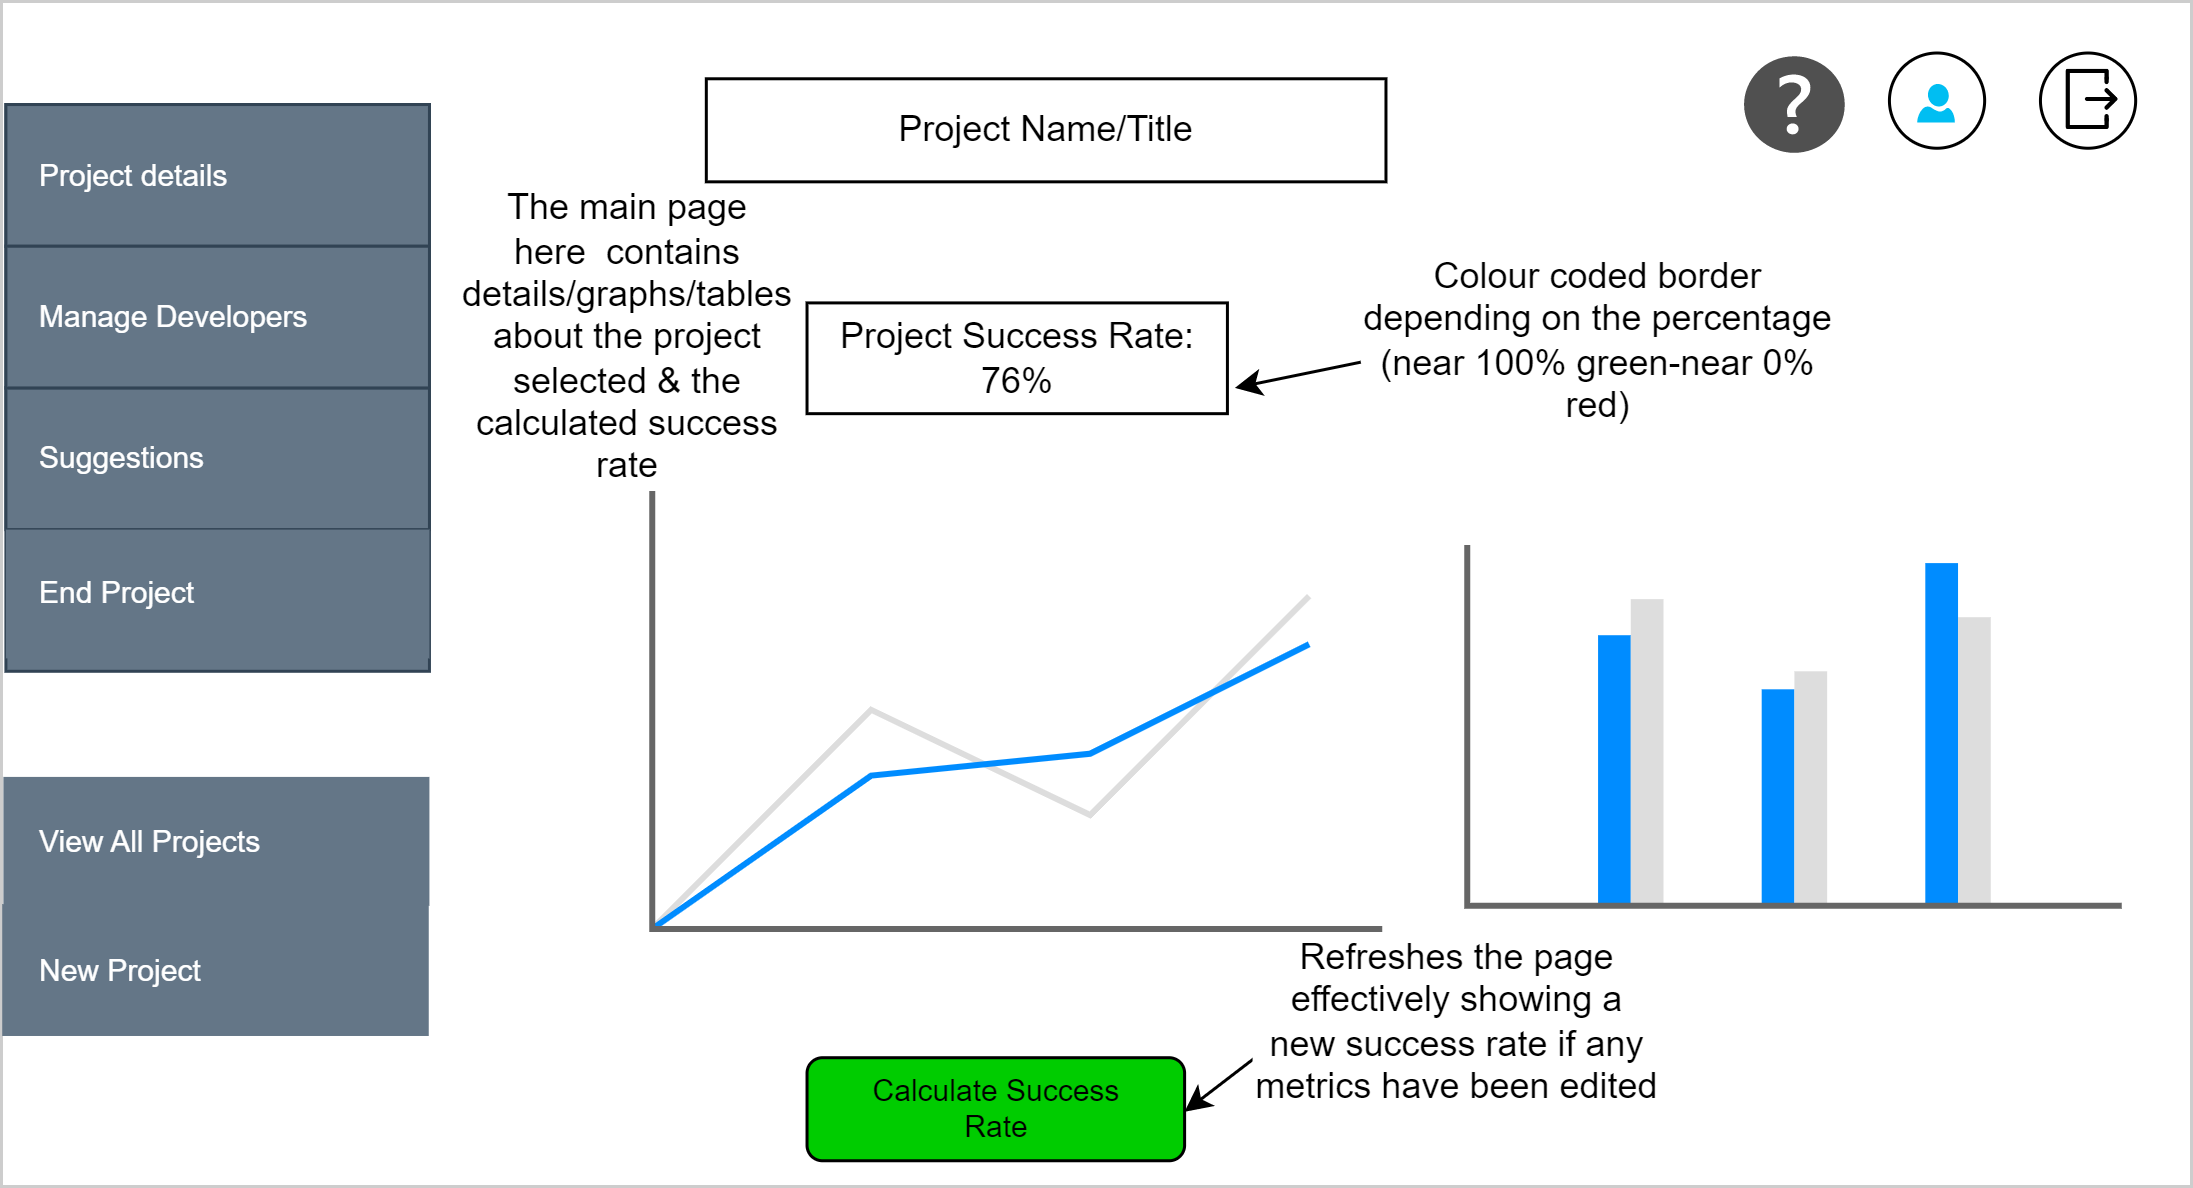

The diagram above was exported from draw.io. Its source (the exported page's mxGraphModel, read from the mxfile embedded in the PNG):
<mxGraphModel dx="910" dy="476" grid="1" gridSize="10" guides="1" tooltips="1" connect="1" arrows="1" fold="1" page="1" pageScale="1" pageWidth="850" pageHeight="1400" math="0" shadow="0">
  <root>
    <mxCell id="0" />
    <mxCell id="1" parent="0" />
    <mxCell id="FiZCS0KsJqj2U6U472T4-1" value="" style="group" vertex="1" connectable="0" parent="1">
      <mxGeometry x="60" y="870" width="730" height="395" as="geometry" />
    </mxCell>
    <mxCell id="FiZCS0KsJqj2U6U472T4-2" value="" style="rounded=0;whiteSpace=wrap;html=1;strokeColor=#4444;" vertex="1" parent="FiZCS0KsJqj2U6U472T4-1">
      <mxGeometry width="730" height="395" as="geometry" />
    </mxCell>
    <mxCell id="FiZCS0KsJqj2U6U472T4-3" value="Project Name/Title" style="text;html=1;strokeColor=default;fillColor=none;align=center;verticalAlign=middle;whiteSpace=wrap;rounded=0;" vertex="1" parent="FiZCS0KsJqj2U6U472T4-1">
      <mxGeometry x="234.94252873563218" y="25.76086956521739" width="226.55172413793102" height="34.34782608695652" as="geometry" />
    </mxCell>
    <mxCell id="FiZCS0KsJqj2U6U472T4-4" value="" style="verticalLabelPosition=bottom;shadow=0;dashed=0;align=center;html=1;verticalAlign=top;strokeWidth=1;shape=mxgraph.mockup.graphics.lineChart;strokeColor=none;strokeColor2=#666666;strokeColor3=#008cff;strokeColor4=#dddddd;" vertex="1" parent="FiZCS0KsJqj2U6U472T4-1">
      <mxGeometry x="216.9022988505747" y="163.15217391304347" width="243.33333333333331" height="145.97826086956522" as="geometry" />
    </mxCell>
    <mxCell id="FiZCS0KsJqj2U6U472T4-5" value="" style="verticalLabelPosition=bottom;shadow=0;dashed=0;align=center;html=1;verticalAlign=top;strokeWidth=1;shape=mxgraph.mockup.graphics.columnChart;strokeColor=none;strokeColor2=none;strokeColor3=#666666;fillColor2=#008cff;fillColor3=#dddddd;" vertex="1" parent="FiZCS0KsJqj2U6U472T4-1">
      <mxGeometry x="488.5545977011494" y="181.18478260869566" width="218.16091954022988" height="120.21739130434783" as="geometry" />
    </mxCell>
    <mxCell id="FiZCS0KsJqj2U6U472T4-6" value="" style="sketch=0;pointerEvents=1;shadow=0;dashed=0;html=1;strokeColor=none;fillColor=#505050;labelPosition=center;verticalLabelPosition=bottom;verticalAlign=top;outlineConnect=0;align=center;shape=mxgraph.office.concepts.help;" vertex="1" parent="FiZCS0KsJqj2U6U472T4-1">
      <mxGeometry x="580.8534482758621" y="18.247282608695652" width="33.5632183908046" height="32.20108695652174" as="geometry" />
    </mxCell>
    <mxCell id="FiZCS0KsJqj2U6U472T4-7" value="&#10;&lt;span style=&quot;color: rgb(255, 255, 255); font-family: Helvetica; font-size: 8px; font-style: normal; font-variant-ligatures: normal; font-variant-caps: normal; font-weight: 400; letter-spacing: normal; orphans: 2; text-align: left; text-indent: 0px; text-transform: none; widows: 2; word-spacing: 0px; -webkit-text-stroke-width: 0px; background-color: rgb(251, 251, 251); text-decoration-thickness: initial; text-decoration-style: initial; text-decoration-color: initial; float: none; display: inline !important;&quot;&gt;Projects&amp;nbsp;&lt;/span&gt;&#10;&#10;" style="strokeWidth=1;html=1;shadow=0;dashed=0;shape=mxgraph.android.rrect;rSize=0;fillColor=#647687;fontColor=#ffffff;strokeColor=#314354;" vertex="1" parent="FiZCS0KsJqj2U6U472T4-1">
      <mxGeometry x="1.468390804597701" y="34.34782608695652" width="141.17528735632183" height="188.91304347826087" as="geometry" />
    </mxCell>
    <mxCell id="FiZCS0KsJqj2U6U472T4-8" value="&lt;font style=&quot;font-size: 10px;&quot;&gt;Project details&amp;nbsp;&lt;/font&gt;" style="strokeColor=inherit;fillColor=inherit;gradientColor=inherit;strokeWidth=1;html=1;shadow=0;dashed=0;shape=mxgraph.android.rrect;rSize=0;align=left;spacingLeft=10;fontSize=8;fontColor=#ffffff;" vertex="1" parent="FiZCS0KsJqj2U6U472T4-7">
      <mxGeometry width="141.17528735632183" height="47.22826086956522" as="geometry" />
    </mxCell>
    <mxCell id="FiZCS0KsJqj2U6U472T4-9" value="&lt;span style=&quot;font-size: 10px;&quot;&gt;Suggestions&amp;nbsp;&lt;/span&gt;" style="strokeColor=inherit;fillColor=inherit;gradientColor=inherit;strokeWidth=1;html=1;shadow=0;dashed=0;shape=mxgraph.android.rrect;rSize=0;align=left;spacingLeft=10;fontSize=8;fontColor=#ffffff;" vertex="1" parent="FiZCS0KsJqj2U6U472T4-7">
      <mxGeometry y="94.45652173913044" width="141.17528735632183" height="47.22826086956522" as="geometry" />
    </mxCell>
    <mxCell id="FiZCS0KsJqj2U6U472T4-10" value="&lt;font style=&quot;font-size: 10px;&quot;&gt;Manage Developers&amp;nbsp;&lt;/font&gt;" style="strokeColor=inherit;fillColor=inherit;gradientColor=inherit;strokeWidth=1;html=1;shadow=0;dashed=0;shape=mxgraph.android.rrect;rSize=0;align=left;spacingLeft=10;fontSize=8;fontColor=#ffffff;" vertex="1" parent="FiZCS0KsJqj2U6U472T4-7">
      <mxGeometry y="47.22826086956522" width="141.17528735632183" height="47.22826086956522" as="geometry" />
    </mxCell>
    <mxCell id="FiZCS0KsJqj2U6U472T4-11" value="&lt;font color=&quot;#ffffff&quot;&gt;&lt;span style=&quot;font-size: 10px;&quot;&gt;End Project&amp;nbsp;&lt;/span&gt;&lt;/font&gt;" style="strokeColor=#44444;fillColor=#647687;strokeWidth=1;html=1;shadow=0;dashed=0;shape=mxgraph.android.rrect;rSize=0;align=left;spacingLeft=10;fontSize=8;" vertex="1" parent="FiZCS0KsJqj2U6U472T4-7">
      <mxGeometry y="141.68478260869563" width="141.17528735632183" height="42.93478260869565" as="geometry" />
    </mxCell>
    <mxCell id="FiZCS0KsJqj2U6U472T4-12" value="&lt;font color=&quot;#ffffff&quot; style=&quot;font-size: 10px;&quot;&gt;New Project&amp;nbsp;&lt;br&gt;&lt;/font&gt;" style="strokeColor=#647687;fillColor=#647687;strokeWidth=1;html=1;shadow=0;dashed=0;shape=mxgraph.android.rrect;rSize=0;align=left;spacingLeft=10;fontSize=8;" vertex="1" parent="FiZCS0KsJqj2U6U472T4-1">
      <mxGeometry x="0.7383908045977032" y="301.4021739130435" width="141.17528735632183" height="42.934782608695656" as="geometry" />
    </mxCell>
    <mxCell id="FiZCS0KsJqj2U6U472T4-13" value="&lt;font color=&quot;#ffffff&quot;&gt;&lt;span style=&quot;font-size: 10px;&quot;&gt;View All Projects&amp;nbsp;&lt;/span&gt;&lt;/font&gt;" style="strokeColor=#44444;fillColor=#647687;strokeWidth=1;html=1;shadow=0;dashed=0;shape=mxgraph.android.rrect;rSize=0;align=left;spacingLeft=10;fontSize=8;" vertex="1" parent="FiZCS0KsJqj2U6U472T4-1">
      <mxGeometry x="0.6293103448275861" y="258.4673913043478" width="142.01436781609195" height="42.934782608695656" as="geometry" />
    </mxCell>
    <mxCell id="FiZCS0KsJqj2U6U472T4-14" value="" style="rounded=1;whiteSpace=wrap;html=1;labelBackgroundColor=#444444;strokeColor=default;fontSize=10;fontColor=#000000;fillColor=#00CC00;" vertex="1" parent="FiZCS0KsJqj2U6U472T4-1">
      <mxGeometry x="268.5057471264368" y="352.0652173913044" width="125.86206896551722" height="34.34782608695652" as="geometry" />
    </mxCell>
    <mxCell id="FiZCS0KsJqj2U6U472T4-15" value="Calculate Success Rate" style="text;html=1;strokeColor=none;fillColor=none;align=center;verticalAlign=middle;whiteSpace=wrap;rounded=0;fontSize=10;fontColor=#000000;" vertex="1" parent="FiZCS0KsJqj2U6U472T4-1">
      <mxGeometry x="286.1264367816092" y="356.3586956521739" width="92.29885057471265" height="25.76086956521739" as="geometry" />
    </mxCell>
    <mxCell id="FiZCS0KsJqj2U6U472T4-16" value="The main page here&amp;nbsp; contains details/graphs/tables about the project selected &amp;amp; the calculated success rate" style="text;html=1;strokeColor=none;fillColor=none;align=center;verticalAlign=middle;whiteSpace=wrap;rounded=0;" vertex="1" parent="FiZCS0KsJqj2U6U472T4-1">
      <mxGeometry x="160" y="85.87" width="98.09" height="51.52" as="geometry" />
    </mxCell>
    <mxCell id="FiZCS0KsJqj2U6U472T4-17" value="" style="verticalLabelPosition=bottom;html=1;verticalAlign=top;align=center;strokeColor=none;fillColor=#00BEF2;shape=mxgraph.azure.user;" vertex="1" parent="FiZCS0KsJqj2U6U472T4-1">
      <mxGeometry x="638.5402298850574" y="27.47826086956522" width="12.586206896551724" height="12.880434782608695" as="geometry" />
    </mxCell>
    <mxCell id="FiZCS0KsJqj2U6U472T4-18" value="" style="ellipse;whiteSpace=wrap;html=1;aspect=fixed;strokeColor=default;fillColor=none;" vertex="1" parent="FiZCS0KsJqj2U6U472T4-1">
      <mxGeometry x="629.3103448275862" y="17.17391304347826" width="31.73913043478261" height="31.73913043478261" as="geometry" />
    </mxCell>
    <mxCell id="FiZCS0KsJqj2U6U472T4-19" value="" style="ellipse;whiteSpace=wrap;html=1;aspect=fixed;strokeColor=default;fillColor=none;" vertex="1" parent="FiZCS0KsJqj2U6U472T4-1">
      <mxGeometry x="679.6551724137931" y="17.17391304347826" width="31.73913043478261" height="31.73913043478261" as="geometry" />
    </mxCell>
    <mxCell id="FiZCS0KsJqj2U6U472T4-20" value="" style="shape=image;html=1;verticalAlign=top;verticalLabelPosition=bottom;labelBackgroundColor=#ffffff;imageAspect=0;aspect=fixed;image=https://cdn3.iconfinder.com/data/icons/user-interface-169/32/logout-128.png;strokeColor=default;fillColor=none;" vertex="1" parent="FiZCS0KsJqj2U6U472T4-1">
      <mxGeometry x="684.2701149425287" y="21.467391304347828" width="23.01086956521739" height="23.01086956521739" as="geometry" />
    </mxCell>
    <mxCell id="FiZCS0KsJqj2U6U472T4-21" value="" style="endArrow=classic;html=1;rounded=0;startSize=11;jumpStyle=none;jumpSize=14;" edge="1" parent="FiZCS0KsJqj2U6U472T4-1">
      <mxGeometry width="50" height="50" relative="1" as="geometry">
        <mxPoint x="427.9310344827586" y="344.3369565217391" as="sourcePoint" />
        <mxPoint x="394.367816091954" y="370.09782608695656" as="targetPoint" />
      </mxGeometry>
    </mxCell>
    <mxCell id="FiZCS0KsJqj2U6U472T4-22" value="Refreshes the page effectively showing a new success rate if any metrics have been edited" style="text;html=1;strokeColor=none;fillColor=default;align=center;verticalAlign=middle;whiteSpace=wrap;rounded=0;" vertex="1" parent="FiZCS0KsJqj2U6U472T4-1">
      <mxGeometry x="417.0229885057471" y="318.57608695652175" width="136.77011494252872" height="42.076086956521735" as="geometry" />
    </mxCell>
    <mxCell id="FiZCS0KsJqj2U6U472T4-23" value="Project Success Rate: 76%" style="text;html=1;strokeColor=default;fillColor=default;align=center;verticalAlign=middle;whiteSpace=wrap;rounded=0;" vertex="1" parent="FiZCS0KsJqj2U6U472T4-1">
      <mxGeometry x="268.5057471264368" y="100.46739130434783" width="140.1264367816092" height="36.92391304347826" as="geometry" />
    </mxCell>
    <mxCell id="FiZCS0KsJqj2U6U472T4-24" value="" style="endArrow=classic;html=1;rounded=0;startSize=11;jumpStyle=none;jumpSize=14;" edge="1" parent="FiZCS0KsJqj2U6U472T4-1">
      <mxGeometry width="50" height="50" relative="1" as="geometry">
        <mxPoint x="453.10344827586204" y="120.21739130434783" as="sourcePoint" />
        <mxPoint x="411.1494252873563" y="128.80434782608697" as="targetPoint" />
      </mxGeometry>
    </mxCell>
    <mxCell id="FiZCS0KsJqj2U6U472T4-25" value="Colour coded border depending on the percentage (near 100% green-near 0% red)" style="text;html=1;strokeColor=none;fillColor=none;align=center;verticalAlign=middle;whiteSpace=wrap;rounded=0;" vertex="1" parent="FiZCS0KsJqj2U6U472T4-1">
      <mxGeometry x="453.10344827586204" y="63.54347826086957" width="159.42528735632183" height="99.60869565217392" as="geometry" />
    </mxCell>
  </root>
</mxGraphModel>